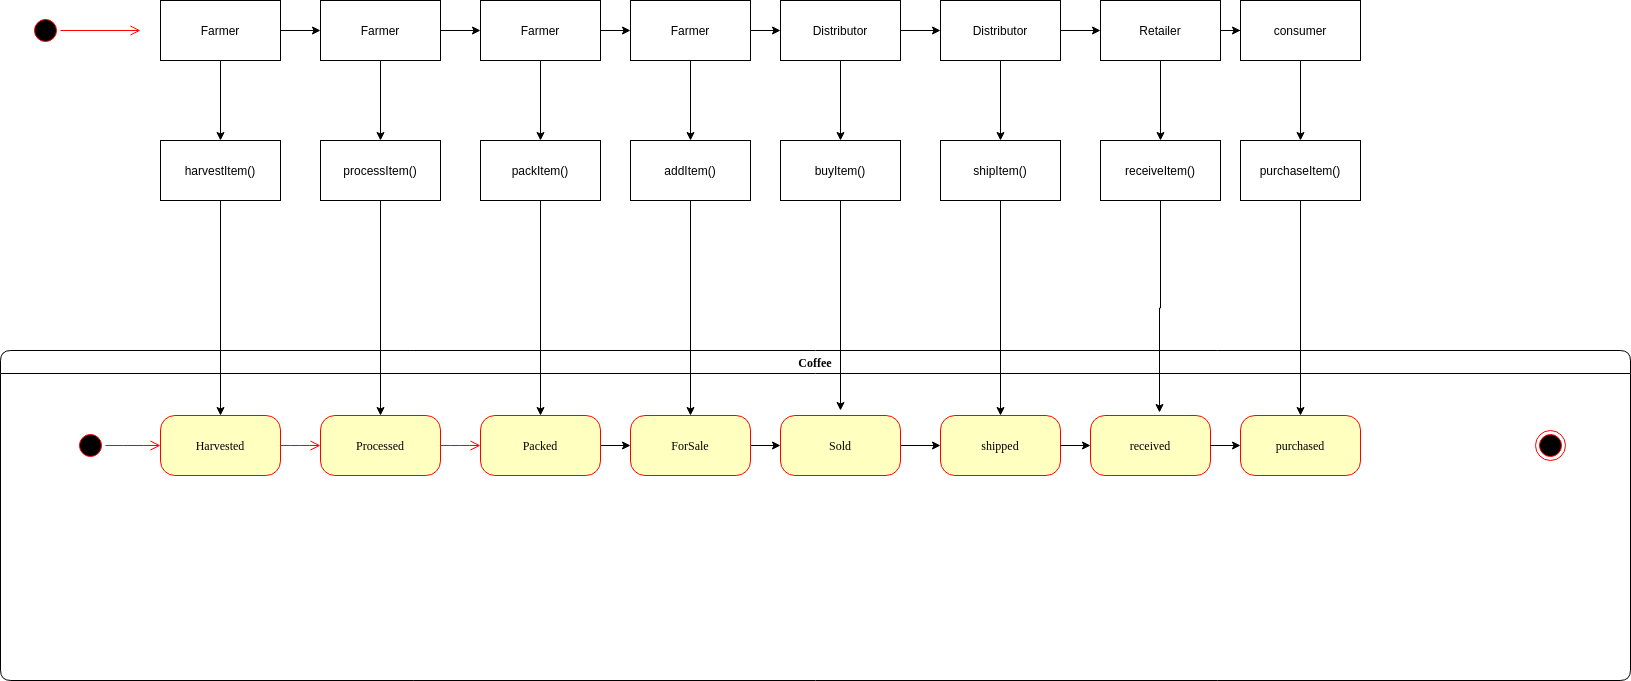

The diagram above was exported from draw.io. Its source (the exported page's mxGraphModel, read from the mxfile embedded in the PNG):
<mxGraphModel dx="1422" dy="645" grid="1" gridSize="10" guides="1" tooltips="1" connect="1" arrows="1" fold="1" page="1" pageScale="1" pageWidth="1100" pageHeight="850" background="#ffffff" math="0" shadow="0">
  <root>
    <mxCell id="0" />
    <mxCell id="1" parent="0" />
    <mxCell id="382b91b5511bd0f7-1" value="" style="ellipse;html=1;shape=startState;fillColor=#000000;strokeColor=#ff0000;rounded=1;shadow=0;comic=0;labelBackgroundColor=none;fontFamily=Verdana;fontSize=12;fontColor=#000000;align=center;direction=south;" parent="1" vertex="1">
      <mxGeometry x="130" y="135" width="30" height="30" as="geometry" />
    </mxCell>
    <mxCell id="2a3bc250acf0617d-7" value="Coffee" style="swimlane;whiteSpace=wrap;html=1;rounded=1;shadow=0;comic=0;labelBackgroundColor=none;strokeWidth=1;fontFamily=Verdana;fontSize=12;align=center;" parent="1" vertex="1">
      <mxGeometry x="100" y="470" width="1630" height="330" as="geometry" />
    </mxCell>
    <mxCell id="3cde6dad864a17aa-10" style="edgeStyle=elbowEdgeStyle;html=1;labelBackgroundColor=none;endArrow=open;endSize=8;strokeColor=#ff0000;fontFamily=Verdana;fontSize=12;align=left;" parent="2a3bc250acf0617d-7" source="382b91b5511bd0f7-8" target="3cde6dad864a17aa-1" edge="1">
      <mxGeometry relative="1" as="geometry" />
    </mxCell>
    <mxCell id="382b91b5511bd0f7-8" value="Harvested" style="rounded=1;whiteSpace=wrap;html=1;arcSize=24;fillColor=#ffffc0;strokeColor=#ff0000;shadow=0;comic=0;labelBackgroundColor=none;fontFamily=Verdana;fontSize=12;fontColor=#000000;align=center;" parent="2a3bc250acf0617d-7" vertex="1">
      <mxGeometry x="160" y="65" width="120" height="60" as="geometry" />
    </mxCell>
    <mxCell id="3cde6dad864a17aa-9" style="edgeStyle=elbowEdgeStyle;html=1;labelBackgroundColor=none;endArrow=open;endSize=8;strokeColor=#ff0000;fontFamily=Verdana;fontSize=12;align=left;" parent="2a3bc250acf0617d-7" source="2a3bc250acf0617d-3" target="382b91b5511bd0f7-8" edge="1">
      <mxGeometry relative="1" as="geometry" />
    </mxCell>
    <mxCell id="2a3bc250acf0617d-3" value="" style="ellipse;html=1;shape=startState;fillColor=#000000;strokeColor=#ff0000;rounded=1;shadow=0;comic=0;labelBackgroundColor=none;fontFamily=Verdana;fontSize=12;fontColor=#000000;align=center;direction=south;" parent="2a3bc250acf0617d-7" vertex="1">
      <mxGeometry x="75" y="80" width="30" height="30" as="geometry" />
    </mxCell>
    <mxCell id="3cde6dad864a17aa-11" style="edgeStyle=elbowEdgeStyle;html=1;labelBackgroundColor=none;endArrow=open;endSize=8;strokeColor=#ff0000;fontFamily=Verdana;fontSize=12;align=left;" parent="2a3bc250acf0617d-7" source="3cde6dad864a17aa-1" target="3cde6dad864a17aa-2" edge="1">
      <mxGeometry relative="1" as="geometry" />
    </mxCell>
    <mxCell id="3cde6dad864a17aa-1" value="Processed" style="rounded=1;whiteSpace=wrap;html=1;arcSize=24;fillColor=#ffffc0;strokeColor=#ff0000;shadow=0;comic=0;labelBackgroundColor=none;fontFamily=Verdana;fontSize=12;fontColor=#000000;align=center;" parent="2a3bc250acf0617d-7" vertex="1">
      <mxGeometry x="320" y="65" width="120" height="60" as="geometry" />
    </mxCell>
    <mxCell id="lGCjlBPQXv4GFwRJerMK-2" style="edgeStyle=orthogonalEdgeStyle;rounded=0;orthogonalLoop=1;jettySize=auto;html=1;" parent="2a3bc250acf0617d-7" source="3cde6dad864a17aa-2" target="lGCjlBPQXv4GFwRJerMK-1" edge="1">
      <mxGeometry relative="1" as="geometry" />
    </mxCell>
    <mxCell id="3cde6dad864a17aa-2" value="Packed" style="rounded=1;whiteSpace=wrap;html=1;arcSize=24;fillColor=#ffffc0;strokeColor=#ff0000;shadow=0;comic=0;labelBackgroundColor=none;fontFamily=Verdana;fontSize=12;fontColor=#000000;align=center;" parent="2a3bc250acf0617d-7" vertex="1">
      <mxGeometry x="480" y="65" width="120" height="60" as="geometry" />
    </mxCell>
    <mxCell id="rTI28ot6TsW0pmgHOz86-2" style="edgeStyle=orthogonalEdgeStyle;rounded=0;orthogonalLoop=1;jettySize=auto;html=1;" parent="2a3bc250acf0617d-7" source="lGCjlBPQXv4GFwRJerMK-1" target="lGCjlBPQXv4GFwRJerMK-4" edge="1">
      <mxGeometry relative="1" as="geometry" />
    </mxCell>
    <mxCell id="lGCjlBPQXv4GFwRJerMK-1" value="ForSale&lt;br&gt;" style="rounded=1;whiteSpace=wrap;html=1;arcSize=24;fillColor=#ffffc0;strokeColor=#ff0000;shadow=0;comic=0;labelBackgroundColor=none;fontFamily=Verdana;fontSize=12;fontColor=#000000;align=center;" parent="2a3bc250acf0617d-7" vertex="1">
      <mxGeometry x="630" y="65" width="120" height="60" as="geometry" />
    </mxCell>
    <mxCell id="lGCjlBPQXv4GFwRJerMK-41" style="edgeStyle=orthogonalEdgeStyle;rounded=0;orthogonalLoop=1;jettySize=auto;html=1;entryX=0;entryY=0.5;entryDx=0;entryDy=0;" parent="2a3bc250acf0617d-7" source="lGCjlBPQXv4GFwRJerMK-4" target="lGCjlBPQXv4GFwRJerMK-36" edge="1">
      <mxGeometry relative="1" as="geometry" />
    </mxCell>
    <mxCell id="lGCjlBPQXv4GFwRJerMK-4" value="Sold&lt;br&gt;" style="rounded=1;whiteSpace=wrap;html=1;arcSize=24;fillColor=#ffffc0;strokeColor=#ff0000;shadow=0;comic=0;labelBackgroundColor=none;fontFamily=Verdana;fontSize=12;fontColor=#000000;align=center;" parent="2a3bc250acf0617d-7" vertex="1">
      <mxGeometry x="780" y="65" width="120" height="60" as="geometry" />
    </mxCell>
    <mxCell id="lGCjlBPQXv4GFwRJerMK-36" value="shipped" style="rounded=1;whiteSpace=wrap;html=1;arcSize=24;fillColor=#ffffc0;strokeColor=#ff0000;shadow=0;comic=0;labelBackgroundColor=none;fontFamily=Verdana;fontSize=12;fontColor=#000000;align=center;" parent="2a3bc250acf0617d-7" vertex="1">
      <mxGeometry x="940" y="65" width="120" height="60" as="geometry" />
    </mxCell>
    <mxCell id="lGCjlBPQXv4GFwRJerMK-38" value="received" style="rounded=1;whiteSpace=wrap;html=1;arcSize=24;fillColor=#ffffc0;strokeColor=#ff0000;shadow=0;comic=0;labelBackgroundColor=none;fontFamily=Verdana;fontSize=12;fontColor=#000000;align=center;" parent="2a3bc250acf0617d-7" vertex="1">
      <mxGeometry x="1090" y="65" width="120" height="60" as="geometry" />
    </mxCell>
    <mxCell id="lGCjlBPQXv4GFwRJerMK-39" style="edgeStyle=orthogonalEdgeStyle;rounded=0;orthogonalLoop=1;jettySize=auto;html=1;" parent="2a3bc250acf0617d-7" source="lGCjlBPQXv4GFwRJerMK-36" target="lGCjlBPQXv4GFwRJerMK-38" edge="1">
      <mxGeometry relative="1" as="geometry" />
    </mxCell>
    <mxCell id="24f968d109e7d6b4-3" value="" style="ellipse;html=1;shape=endState;fillColor=#000000;strokeColor=#ff0000;rounded=1;shadow=0;comic=0;labelBackgroundColor=none;fontFamily=Verdana;fontSize=12;fontColor=#000000;align=center;" parent="2a3bc250acf0617d-7" vertex="1">
      <mxGeometry x="1535" y="80" width="30" height="30" as="geometry" />
    </mxCell>
    <mxCell id="lGCjlBPQXv4GFwRJerMK-3" style="edgeStyle=orthogonalEdgeStyle;rounded=0;orthogonalLoop=1;jettySize=auto;html=1;exitX=0.5;exitY=1;exitDx=0;exitDy=0;" parent="2a3bc250acf0617d-7" source="24f968d109e7d6b4-3" target="24f968d109e7d6b4-3" edge="1">
      <mxGeometry relative="1" as="geometry" />
    </mxCell>
    <mxCell id="lGCjlBPQXv4GFwRJerMK-40" style="edgeStyle=orthogonalEdgeStyle;rounded=0;orthogonalLoop=1;jettySize=auto;html=1;entryX=0;entryY=0.5;entryDx=0;entryDy=0;" parent="2a3bc250acf0617d-7" source="lGCjlBPQXv4GFwRJerMK-38" target="rTI28ot6TsW0pmgHOz86-42" edge="1">
      <mxGeometry relative="1" as="geometry" />
    </mxCell>
    <mxCell id="rTI28ot6TsW0pmgHOz86-42" value="purchased" style="rounded=1;whiteSpace=wrap;html=1;arcSize=24;fillColor=#ffffc0;strokeColor=#ff0000;shadow=0;comic=0;labelBackgroundColor=none;fontFamily=Verdana;fontSize=12;fontColor=#000000;align=center;" parent="2a3bc250acf0617d-7" vertex="1">
      <mxGeometry x="1240" y="65" width="120" height="60" as="geometry" />
    </mxCell>
    <mxCell id="2a3bc250acf0617d-9" style="edgeStyle=orthogonalEdgeStyle;html=1;labelBackgroundColor=none;endArrow=open;endSize=8;strokeColor=#ff0000;fontFamily=Verdana;fontSize=12;align=left;" parent="1" source="382b91b5511bd0f7-1" edge="1">
      <mxGeometry relative="1" as="geometry">
        <mxPoint x="240" y="150" as="targetPoint" />
      </mxGeometry>
    </mxCell>
    <mxCell id="rTI28ot6TsW0pmgHOz86-4" style="edgeStyle=orthogonalEdgeStyle;rounded=0;orthogonalLoop=1;jettySize=auto;html=1;" parent="1" source="rTI28ot6TsW0pmgHOz86-3" target="rTI28ot6TsW0pmgHOz86-5" edge="1">
      <mxGeometry relative="1" as="geometry">
        <mxPoint x="300" y="280" as="targetPoint" />
      </mxGeometry>
    </mxCell>
    <mxCell id="rTI28ot6TsW0pmgHOz86-7" style="edgeStyle=orthogonalEdgeStyle;rounded=0;orthogonalLoop=1;jettySize=auto;html=1;" parent="1" source="rTI28ot6TsW0pmgHOz86-3" target="rTI28ot6TsW0pmgHOz86-8" edge="1">
      <mxGeometry relative="1" as="geometry">
        <mxPoint x="410" y="150" as="targetPoint" />
      </mxGeometry>
    </mxCell>
    <mxCell id="rTI28ot6TsW0pmgHOz86-3" value="Farmer" style="rounded=0;whiteSpace=wrap;html=1;" parent="1" vertex="1">
      <mxGeometry x="260" y="120" width="120" height="60" as="geometry" />
    </mxCell>
    <mxCell id="rTI28ot6TsW0pmgHOz86-6" style="edgeStyle=orthogonalEdgeStyle;rounded=0;orthogonalLoop=1;jettySize=auto;html=1;entryX=0.5;entryY=0;entryDx=0;entryDy=0;" parent="1" source="rTI28ot6TsW0pmgHOz86-5" target="382b91b5511bd0f7-8" edge="1">
      <mxGeometry relative="1" as="geometry" />
    </mxCell>
    <mxCell id="rTI28ot6TsW0pmgHOz86-5" value="harvestItem()" style="rounded=0;whiteSpace=wrap;html=1;" parent="1" vertex="1">
      <mxGeometry x="260" y="260" width="120" height="60" as="geometry" />
    </mxCell>
    <mxCell id="rTI28ot6TsW0pmgHOz86-9" style="edgeStyle=orthogonalEdgeStyle;rounded=0;orthogonalLoop=1;jettySize=auto;html=1;" parent="1" source="rTI28ot6TsW0pmgHOz86-8" target="rTI28ot6TsW0pmgHOz86-10" edge="1">
      <mxGeometry relative="1" as="geometry">
        <mxPoint x="460" y="260" as="targetPoint" />
      </mxGeometry>
    </mxCell>
    <mxCell id="rTI28ot6TsW0pmgHOz86-12" style="edgeStyle=orthogonalEdgeStyle;rounded=0;orthogonalLoop=1;jettySize=auto;html=1;" parent="1" source="rTI28ot6TsW0pmgHOz86-8" target="rTI28ot6TsW0pmgHOz86-13" edge="1">
      <mxGeometry relative="1" as="geometry">
        <mxPoint x="580" y="150" as="targetPoint" />
      </mxGeometry>
    </mxCell>
    <mxCell id="rTI28ot6TsW0pmgHOz86-8" value="Farmer" style="rounded=0;whiteSpace=wrap;html=1;" parent="1" vertex="1">
      <mxGeometry x="420" y="120" width="120" height="60" as="geometry" />
    </mxCell>
    <mxCell id="rTI28ot6TsW0pmgHOz86-11" style="edgeStyle=orthogonalEdgeStyle;rounded=0;orthogonalLoop=1;jettySize=auto;html=1;entryX=0.5;entryY=0;entryDx=0;entryDy=0;" parent="1" source="rTI28ot6TsW0pmgHOz86-10" target="3cde6dad864a17aa-1" edge="1">
      <mxGeometry relative="1" as="geometry" />
    </mxCell>
    <mxCell id="rTI28ot6TsW0pmgHOz86-10" value="processItem()" style="rounded=0;whiteSpace=wrap;html=1;" parent="1" vertex="1">
      <mxGeometry x="420" y="260" width="120" height="60" as="geometry" />
    </mxCell>
    <mxCell id="rTI28ot6TsW0pmgHOz86-14" style="edgeStyle=orthogonalEdgeStyle;rounded=0;orthogonalLoop=1;jettySize=auto;html=1;" parent="1" source="rTI28ot6TsW0pmgHOz86-13" target="rTI28ot6TsW0pmgHOz86-15" edge="1">
      <mxGeometry relative="1" as="geometry">
        <mxPoint x="640" y="250" as="targetPoint" />
      </mxGeometry>
    </mxCell>
    <mxCell id="rTI28ot6TsW0pmgHOz86-17" style="edgeStyle=orthogonalEdgeStyle;rounded=0;orthogonalLoop=1;jettySize=auto;html=1;" parent="1" source="rTI28ot6TsW0pmgHOz86-13" target="rTI28ot6TsW0pmgHOz86-18" edge="1">
      <mxGeometry relative="1" as="geometry">
        <mxPoint x="750" y="150" as="targetPoint" />
      </mxGeometry>
    </mxCell>
    <mxCell id="rTI28ot6TsW0pmgHOz86-13" value="Farmer" style="rounded=0;whiteSpace=wrap;html=1;" parent="1" vertex="1">
      <mxGeometry x="580" y="120" width="120" height="60" as="geometry" />
    </mxCell>
    <mxCell id="rTI28ot6TsW0pmgHOz86-16" style="edgeStyle=orthogonalEdgeStyle;rounded=0;orthogonalLoop=1;jettySize=auto;html=1;" parent="1" source="rTI28ot6TsW0pmgHOz86-15" target="3cde6dad864a17aa-2" edge="1">
      <mxGeometry relative="1" as="geometry" />
    </mxCell>
    <mxCell id="rTI28ot6TsW0pmgHOz86-15" value="packItem()" style="rounded=0;whiteSpace=wrap;html=1;" parent="1" vertex="1">
      <mxGeometry x="580" y="260" width="120" height="60" as="geometry" />
    </mxCell>
    <mxCell id="rTI28ot6TsW0pmgHOz86-19" style="edgeStyle=orthogonalEdgeStyle;rounded=0;orthogonalLoop=1;jettySize=auto;html=1;" parent="1" source="rTI28ot6TsW0pmgHOz86-18" target="rTI28ot6TsW0pmgHOz86-20" edge="1">
      <mxGeometry relative="1" as="geometry">
        <mxPoint x="790" y="250" as="targetPoint" />
      </mxGeometry>
    </mxCell>
    <mxCell id="rTI28ot6TsW0pmgHOz86-22" style="edgeStyle=orthogonalEdgeStyle;rounded=0;orthogonalLoop=1;jettySize=auto;html=1;" parent="1" source="rTI28ot6TsW0pmgHOz86-18" target="rTI28ot6TsW0pmgHOz86-23" edge="1">
      <mxGeometry relative="1" as="geometry">
        <mxPoint x="900" y="150" as="targetPoint" />
      </mxGeometry>
    </mxCell>
    <mxCell id="rTI28ot6TsW0pmgHOz86-18" value="Farmer" style="rounded=0;whiteSpace=wrap;html=1;" parent="1" vertex="1">
      <mxGeometry x="730" y="120" width="120" height="60" as="geometry" />
    </mxCell>
    <mxCell id="rTI28ot6TsW0pmgHOz86-21" style="edgeStyle=orthogonalEdgeStyle;rounded=0;orthogonalLoop=1;jettySize=auto;html=1;" parent="1" source="rTI28ot6TsW0pmgHOz86-20" target="lGCjlBPQXv4GFwRJerMK-1" edge="1">
      <mxGeometry relative="1" as="geometry" />
    </mxCell>
    <mxCell id="rTI28ot6TsW0pmgHOz86-20" value="addItem()" style="rounded=0;whiteSpace=wrap;html=1;" parent="1" vertex="1">
      <mxGeometry x="730" y="260" width="120" height="60" as="geometry" />
    </mxCell>
    <mxCell id="rTI28ot6TsW0pmgHOz86-24" style="edgeStyle=orthogonalEdgeStyle;rounded=0;orthogonalLoop=1;jettySize=auto;html=1;" parent="1" source="rTI28ot6TsW0pmgHOz86-23" target="rTI28ot6TsW0pmgHOz86-25" edge="1">
      <mxGeometry relative="1" as="geometry">
        <mxPoint x="940" y="260" as="targetPoint" />
      </mxGeometry>
    </mxCell>
    <mxCell id="rTI28ot6TsW0pmgHOz86-28" style="edgeStyle=orthogonalEdgeStyle;rounded=0;orthogonalLoop=1;jettySize=auto;html=1;entryX=0;entryY=0.5;entryDx=0;entryDy=0;" parent="1" source="rTI28ot6TsW0pmgHOz86-23" target="rTI28ot6TsW0pmgHOz86-27" edge="1">
      <mxGeometry relative="1" as="geometry" />
    </mxCell>
    <mxCell id="rTI28ot6TsW0pmgHOz86-23" value="Distributor" style="rounded=0;whiteSpace=wrap;html=1;" parent="1" vertex="1">
      <mxGeometry x="880" y="120" width="120" height="60" as="geometry" />
    </mxCell>
    <mxCell id="rTI28ot6TsW0pmgHOz86-26" style="edgeStyle=orthogonalEdgeStyle;rounded=0;orthogonalLoop=1;jettySize=auto;html=1;" parent="1" source="rTI28ot6TsW0pmgHOz86-25" edge="1">
      <mxGeometry relative="1" as="geometry">
        <mxPoint x="940" y="530" as="targetPoint" />
      </mxGeometry>
    </mxCell>
    <mxCell id="rTI28ot6TsW0pmgHOz86-25" value="buyItem()" style="rounded=0;whiteSpace=wrap;html=1;" parent="1" vertex="1">
      <mxGeometry x="880" y="260" width="120" height="60" as="geometry" />
    </mxCell>
    <mxCell id="rTI28ot6TsW0pmgHOz86-29" style="edgeStyle=orthogonalEdgeStyle;rounded=0;orthogonalLoop=1;jettySize=auto;html=1;" parent="1" source="rTI28ot6TsW0pmgHOz86-27" target="rTI28ot6TsW0pmgHOz86-30" edge="1">
      <mxGeometry relative="1" as="geometry">
        <mxPoint x="1100" y="270" as="targetPoint" />
      </mxGeometry>
    </mxCell>
    <mxCell id="rTI28ot6TsW0pmgHOz86-32" style="edgeStyle=orthogonalEdgeStyle;rounded=0;orthogonalLoop=1;jettySize=auto;html=1;" parent="1" source="rTI28ot6TsW0pmgHOz86-27" target="rTI28ot6TsW0pmgHOz86-33" edge="1">
      <mxGeometry relative="1" as="geometry">
        <mxPoint x="1210" y="150" as="targetPoint" />
      </mxGeometry>
    </mxCell>
    <mxCell id="rTI28ot6TsW0pmgHOz86-27" value="Distributor" style="rounded=0;whiteSpace=wrap;html=1;" parent="1" vertex="1">
      <mxGeometry x="1040" y="120" width="120" height="60" as="geometry" />
    </mxCell>
    <mxCell id="rTI28ot6TsW0pmgHOz86-31" style="edgeStyle=orthogonalEdgeStyle;rounded=0;orthogonalLoop=1;jettySize=auto;html=1;" parent="1" source="rTI28ot6TsW0pmgHOz86-30" target="lGCjlBPQXv4GFwRJerMK-36" edge="1">
      <mxGeometry relative="1" as="geometry" />
    </mxCell>
    <mxCell id="rTI28ot6TsW0pmgHOz86-30" value="shipItem()" style="rounded=0;whiteSpace=wrap;html=1;" parent="1" vertex="1">
      <mxGeometry x="1040" y="260" width="120" height="60" as="geometry" />
    </mxCell>
    <mxCell id="rTI28ot6TsW0pmgHOz86-34" style="edgeStyle=orthogonalEdgeStyle;rounded=0;orthogonalLoop=1;jettySize=auto;html=1;" parent="1" source="rTI28ot6TsW0pmgHOz86-33" target="rTI28ot6TsW0pmgHOz86-35" edge="1">
      <mxGeometry relative="1" as="geometry">
        <mxPoint x="1260" y="270" as="targetPoint" />
      </mxGeometry>
    </mxCell>
    <mxCell id="rTI28ot6TsW0pmgHOz86-38" value="" style="edgeStyle=orthogonalEdgeStyle;rounded=0;orthogonalLoop=1;jettySize=auto;html=1;" parent="1" source="rTI28ot6TsW0pmgHOz86-33" target="rTI28ot6TsW0pmgHOz86-37" edge="1">
      <mxGeometry relative="1" as="geometry" />
    </mxCell>
    <mxCell id="rTI28ot6TsW0pmgHOz86-33" value="Retailer" style="rounded=0;whiteSpace=wrap;html=1;" parent="1" vertex="1">
      <mxGeometry x="1200" y="120" width="120" height="60" as="geometry" />
    </mxCell>
    <mxCell id="rTI28ot6TsW0pmgHOz86-36" style="edgeStyle=orthogonalEdgeStyle;rounded=0;orthogonalLoop=1;jettySize=auto;html=1;entryX=0.575;entryY=-0.05;entryDx=0;entryDy=0;entryPerimeter=0;" parent="1" source="rTI28ot6TsW0pmgHOz86-35" target="lGCjlBPQXv4GFwRJerMK-38" edge="1">
      <mxGeometry relative="1" as="geometry" />
    </mxCell>
    <mxCell id="rTI28ot6TsW0pmgHOz86-35" value="receiveItem()" style="rounded=0;whiteSpace=wrap;html=1;" parent="1" vertex="1">
      <mxGeometry x="1200" y="260" width="120" height="60" as="geometry" />
    </mxCell>
    <mxCell id="rTI28ot6TsW0pmgHOz86-39" style="edgeStyle=orthogonalEdgeStyle;rounded=0;orthogonalLoop=1;jettySize=auto;html=1;" parent="1" source="rTI28ot6TsW0pmgHOz86-37" target="rTI28ot6TsW0pmgHOz86-40" edge="1">
      <mxGeometry relative="1" as="geometry">
        <mxPoint x="1420" y="260" as="targetPoint" />
      </mxGeometry>
    </mxCell>
    <mxCell id="rTI28ot6TsW0pmgHOz86-37" value="consumer" style="whiteSpace=wrap;html=1;rounded=0;" parent="1" vertex="1">
      <mxGeometry x="1340" y="120" width="120" height="60" as="geometry" />
    </mxCell>
    <mxCell id="rTI28ot6TsW0pmgHOz86-43" style="edgeStyle=orthogonalEdgeStyle;rounded=0;orthogonalLoop=1;jettySize=auto;html=1;entryX=0.5;entryY=0;entryDx=0;entryDy=0;" parent="1" source="rTI28ot6TsW0pmgHOz86-40" target="rTI28ot6TsW0pmgHOz86-42" edge="1">
      <mxGeometry relative="1" as="geometry" />
    </mxCell>
    <mxCell id="rTI28ot6TsW0pmgHOz86-40" value="purchaseItem()" style="rounded=0;whiteSpace=wrap;html=1;" parent="1" vertex="1">
      <mxGeometry x="1340" y="260" width="120" height="60" as="geometry" />
    </mxCell>
  </root>
</mxGraphModel>